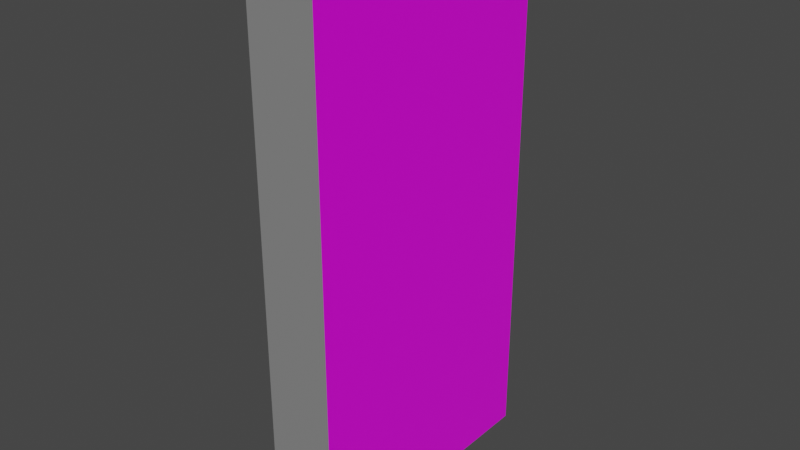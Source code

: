 # Source: Brick_Tall.blend  (saved by Blender 2.92.15; exported with 4.5.12 LTS)
import bpy
from mathutils import Matrix  # noqa: F401  (used for matrix-valued properties, if any)

bpy.ops.wm.read_factory_settings(use_empty=True)
scene = bpy.context.scene
scene.name = 'Scene'

# ---- collections
col_collection = bpy.data.collections.new('Collection'); scene.collection.children.link(col_collection)

# ---- images (referenced by path relative to the original .blend; pixels are not part of the script)
import os
ASSET_DIR = os.environ.get("B2B_ASSET_DIR", "")  # directory of the original .blend (textures are referenced by path, not embedded)
HERE = os.path.dirname(os.path.abspath(__file__))  # packed textures are extracted next to this script under _unpacked/

def load_image(name, relpath, width, height, colorspace="sRGB"):
    """Load a texture the original file referenced (path relative to the .blend, or extracted next to this script)."""
    p = next((c for c in (os.path.join(HERE, relpath), os.path.join(ASSET_DIR, relpath)) if relpath and os.path.exists(c)), "")
    if p:
        img = bpy.data.images.load(p, check_existing=True)
        img.name = name
    else:  # same state as the original file: an image datablock whose file is absent (Cycles renders it pink)
        img = bpy.data.images.new(name, width, height)
        img.source = "FILE"
        img.filepath = "//" + (relpath or name)
    img.colorspace_settings.name = colorspace
    return img
img_brick_wall_tall_png = load_image('Brick_Wall_Tall.png', 'Brick_Wall_Tall.png', 1024, 1024, 'sRGB')
img_image = load_image('Image', 'Brick_Wall.png', 1024, 1024, 'sRGB')

# ---- materials (node trees are filled in below, after node groups)
mat_material = bpy.data.materials.new('Material')
mat_material.alpha_threshold = 0.0
mat_material.use_transparent_shadow = False
mat_material.line_color = (0.0, 0.0, 0.0, 1.0)
mat_material_001 = bpy.data.materials.new('Material.001')
mat_material_001.use_transparent_shadow = False
mat_empty = bpy.data.materials.new('Empty')
mat_empty.use_transparent_shadow = False

# ---- material node trees
mat_material.use_nodes = True; mat_material.node_tree.nodes.clear()
_N = mat_material.node_tree.nodes; _L = mat_material.node_tree.links
n0 = _N.new('ShaderNodeOutputMaterial'); n0.name = 'Material Output'; n0.location = (300, 300)
n1 = _N.new('ShaderNodeBsdfPrincipled'); n1.name = 'Principled BSDF'; n1.location = (10, 300)
n1.distribution = 'GGX'
n1.subsurface_method = 'BURLEY'
n1.inputs[2].default_value = 0.4
n1.inputs[3].default_value = 1.45
n1.inputs[27].default_value = (0.0, 0.0, 0.0, 1.0)
n1.inputs[28].default_value = 1.0
n2 = _N.new('ShaderNodeTexImage'); n2.name = 'Image Texture'; n2.location = (-361, 286)
n2.image = img_brick_wall_tall_png
n2.interpolation = 'Closest'
_L.new(n1.outputs[0], n0.inputs[0])
_L.new(n2.outputs[0], n1.inputs[0])
n0.is_active_output = True
mat_material_001.use_nodes = True; mat_material_001.node_tree.nodes.clear()
_N = mat_material_001.node_tree.nodes; _L = mat_material_001.node_tree.links
n0 = _N.new('ShaderNodeBsdfPrincipled'); n0.name = 'Principled BSDF'; n0.location = (10, 300)
n0.distribution = 'GGX'
n0.subsurface_method = 'BURLEY'
n0.inputs[3].default_value = 1.45
n0.inputs[27].default_value = (0.0, 0.0, 0.0, 1.0)
n0.inputs[28].default_value = 1.0
n1 = _N.new('ShaderNodeOutputMaterial'); n1.name = 'Material Output'; n1.location = (300, 300)
n2 = _N.new('ShaderNodeTexImage'); n2.name = 'Image Texture'; n2.location = (-280, 280)
n2.image = img_image
_L.new(n0.outputs[0], n1.inputs[0])
_L.new(n2.outputs[0], n0.inputs[0])
n1.is_active_output = True
mat_empty.use_nodes = True; mat_empty.node_tree.nodes.clear()
_N = mat_empty.node_tree.nodes; _L = mat_empty.node_tree.links
n0 = _N.new('ShaderNodeBsdfPrincipled'); n0.name = 'Principled BSDF'; n0.location = (10, 300)
n0.distribution = 'GGX'
n0.subsurface_method = 'BURLEY'
n0.inputs[0].default_value = (0.2362, 0.2362, 0.2362, 1.0)
n0.inputs[3].default_value = 1.45
n0.inputs[27].default_value = (0.0, 0.0, 0.0, 1.0)
n0.inputs[28].default_value = 1.0
n1 = _N.new('ShaderNodeOutputMaterial'); n1.name = 'Material Output'; n1.location = (300, 300)
_L.new(n0.outputs[0], n1.inputs[0])
n1.is_active_output = True

# ---- world
world_world = bpy.data.worlds.new('World'); scene.world = world_world
world_world.use_nodes = True; world_world.node_tree.nodes.clear()
_N = world_world.node_tree.nodes; _L = world_world.node_tree.links
n0 = _N.new('ShaderNodeOutputWorld'); n0.name = 'World Output'; n0.location = (300, 300)
n1 = _N.new('ShaderNodeBackground'); n1.name = 'Background'; n1.location = (10, 300)
n1.inputs[0].default_value = (0.05088, 0.05088, 0.05088, 1.0)
_L.new(n1.outputs[0], n0.inputs[0])
n0.is_active_output = True
world_world.color = (0.05088, 0.05088, 0.05088)
world_world.use_sun_shadow = False
world_world.sun_shadow_jitter_overblur = 0.0

# ---- meshes
me_cube = bpy.data.meshes.new('Cube')
me_cube.from_pydata([(1.0, 1.0, 1.0), (1.0, 1.0, -1.0), (1.0, -1.0, 1.0), (1.0, -1.0, -1.0), (-1.0, 1.0, 1.0), (-1.0, 1.0, -1.0), (-1.0, -1.0, 1.0), (-1.0, -1.0, -1.0)], [], [(0, 4, 6, 2), (3, 2, 6, 7), (7, 6, 4, 5), (5, 1, 3, 7), (1, 0, 2, 3), (5, 4, 0, 1)])
me_cube.polygons.foreach_set('material_index', [2, 2, 2, 2, 0, 2])
_uv = me_cube.uv_layers.new(name='UVMap')
_uv.uv.foreach_set('vector', [0.625, 0.5, 0.875, 0.5, 0.875, 0.75, 0.625, 0.75, 0.375, 0.75, 0.625, 0.75, 0.625, 1.0, 0.375, 1.0, 0.375, 0.0, 0.625, 0.0, 0.625, 0.25, 0.375, 0.25, 0.125, 0.5, 0.375, 0.5, 0.375, 0.75, 0.125, 0.75, -0.0002386, 0.9999, -8.05e-05, 0.1103, 0.8861, 0.1135, 0.884, 0.9999, 0.9999, 7.076e-05, 0.9999, 0.5, 7.07e-05, 0.5, 7.079e-05, 7.07e-05])
me_cube.materials.append(mat_material)
me_cube.materials.append(mat_material_001)
me_cube.materials.append(mat_empty)
me_cube.use_remesh_preserve_volume = False
me_cube.use_remesh_preserve_attributes = False
me_cube.use_mirror_vertex_groups = False
me_cube.update()

# ---- objects
ob_brick_tall = bpy.data.objects.new('Brick Tall', me_cube)

# ---- transforms, parenting, visibility, modifiers, constraints
ob_brick_tall.location = (171.5, 0.0, 0.0)
ob_brick_tall.scale = (32.0, 128.0, 256.0)
ob_brick_tall.lock_rotations_4d = False
ob_brick_tall.empty_display_type = 'ARROWS'
ob_brick_tall.lineart.crease_threshold = 0.0

# ---- collection membership
col_collection.objects.link(ob_brick_tall)

# ---- scene / render settings (as saved in the file)
scene.frame_start = 1; scene.frame_end = 250; scene.frame_set(195)
scene.render.engine = 'BLENDER_EEVEE_NEXT'
scene.cycles.use_denoising = False
scene.cycles.samples = 128
scene.cycles.sampling_pattern = 'TABULATED_SOBOL'
scene.cycles.use_adaptive_sampling = False
scene.cycles.use_light_tree = False
scene.view_settings.view_transform = 'Filmic'
bpy.context.view_layer.update()

# ---- added for rendering (the .blend has no active camera and no usable light): camera, sun
cam_auto = bpy.data.cameras.new('AutoCamera')
cam_auto.lens = 50.0
cam_auto.sensor_width = 36.0
cam_auto.clip_end = 9352.87
ob_auto_camera = bpy.data.objects.new('AutoCamera', cam_auto)
scene.collection.objects.link(ob_auto_camera)
ob_auto_camera.location = (704.425, -639.515, 426.344)
ob_auto_camera.rotation_euler = (1.09748, -7.21219e-08, 0.694738)
scene.camera = ob_auto_camera
light_auto_sun = bpy.data.lights.new('AutoSun', 'SUN')
light_auto_sun.energy = 3.0
light_auto_sun.angle = 0.0523599
ob_auto_sun = bpy.data.objects.new('AutoSun', light_auto_sun)
scene.collection.objects.link(ob_auto_sun)
ob_auto_sun.rotation_euler = (0.872665, 0.174533, 0.523599)
bpy.context.view_layer.update()
